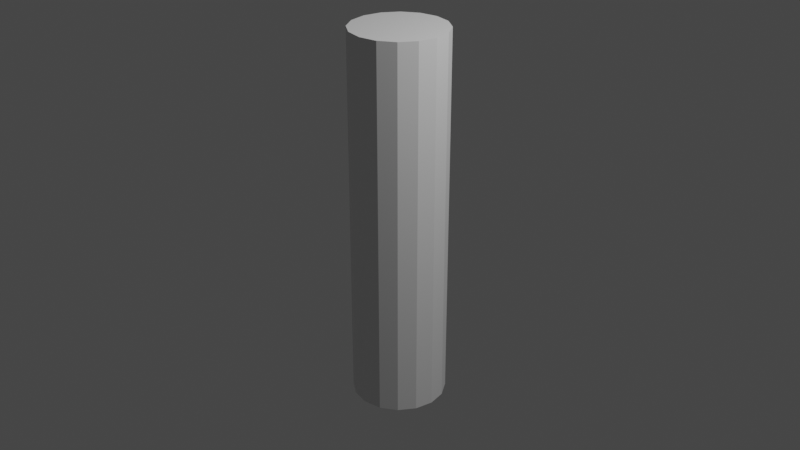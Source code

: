 # Source: pole.blend  (saved by Blender 3.4.6; exported with 4.5.12 LTS)
import bpy
from mathutils import Matrix  # noqa: F401  (used for matrix-valued properties, if any)

bpy.ops.wm.read_factory_settings(use_empty=True)
scene = bpy.context.scene
scene.name = 'Scene'

# ---- collections
col_collection = bpy.data.collections.new('Collection'); scene.collection.children.link(col_collection)

# ---- materials (node trees are filled in below, after node groups)
mat_material_001 = bpy.data.materials.new('Material.001')
mat_material_001.use_transparent_shadow = False

# ---- material node trees
mat_material_001.use_nodes = True; mat_material_001.node_tree.nodes.clear()
_N = mat_material_001.node_tree.nodes; _L = mat_material_001.node_tree.links
n0 = _N.new('ShaderNodeBsdfPrincipled'); n0.name = 'Principled BSDF'; n0.location = (10, 300)
n0.distribution = 'GGX'
n0.subsurface_method = 'RANDOM_WALK_SKIN'
n0.inputs[3].default_value = 1.45
n0.inputs[27].default_value = (0.0, 0.0, 0.0, 1.0)
n0.inputs[28].default_value = 1.0
n1 = _N.new('ShaderNodeOutputMaterial'); n1.name = 'Material Output'; n1.location = (300, 300)
_L.new(n0.outputs[0], n1.inputs[0])
n1.is_active_output = True

# ---- world
world_world = bpy.data.worlds.new('World'); scene.world = world_world
world_world.use_nodes = True; world_world.node_tree.nodes.clear()
_N = world_world.node_tree.nodes; _L = world_world.node_tree.links
n0 = _N.new('ShaderNodeOutputWorld'); n0.name = 'World Output'; n0.location = (300, 300)
n1 = _N.new('ShaderNodeBackground'); n1.name = 'Background'; n1.location = (10, 300)
n1.inputs[0].default_value = (0.05088, 0.05088, 0.05088, 1.0)
_L.new(n1.outputs[0], n0.inputs[0])
n0.is_active_output = True
world_world.color = (0.05088, 0.05088, 0.05088)
world_world.use_sun_shadow = False
world_world.sun_shadow_jitter_overblur = 0.0

# ---- cameras
cam_camera = bpy.data.cameras.new('Camera')
cam_camera.clip_end = 100.0
cam_camera.ortho_scale = 7.314

# ---- lights
light_light = bpy.data.lights.new('Light', 'POINT')
light_light.transmission_factor = 0.0
light_light.energy = 1000.0
light_light.shadow_soft_size = 0.1
light_light.shadow_maximum_resolution = 0.006
light_light.use_absolute_resolution = True

# ---- meshes
me_cylinder = bpy.data.meshes.new('Cylinder')
me_cylinder.from_pydata([(0.0, 0.5, -2.0), (0.0, 0.5, 2.0), (0.1913, 0.4619, -2.0), (0.1913, 0.4619, 2.0), (0.3536, 0.3536, -2.0), (0.3536, 0.3536, 2.0), (0.4619, 0.1913, -2.0), (0.4619, 0.1913, 2.0), (0.5, 0.0, -2.0), (0.5, 0.0, 2.0), (0.4619, -0.1913, -2.0), (0.4619, -0.1913, 2.0), (0.3536, -0.3536, -2.0), (0.3536, -0.3536, 2.0), (0.1913, -0.4619, -2.0), (0.1913, -0.4619, 2.0), (0.0, -0.5, -2.0), (0.0, -0.5, 2.0), (-0.1913, -0.4619, -2.0), (-0.1913, -0.4619, 2.0), (-0.3536, -0.3536, -2.0), (-0.3536, -0.3536, 2.0), (-0.4619, -0.1913, -2.0), (-0.4619, -0.1913, 2.0), (-0.5, 0.0, -2.0), (-0.5, 0.0, 2.0), (-0.4619, 0.1913, -2.0), (-0.4619, 0.1913, 2.0), (-0.3536, 0.3536, -2.0), (-0.3536, 0.3536, 2.0), (-0.1913, 0.4619, -2.0), (-0.1913, 0.4619, 2.0)], [], [(0, 1, 3, 2), (2, 3, 5, 4), (4, 5, 7, 6), (6, 7, 9, 8), (8, 9, 11, 10), (10, 11, 13, 12), (12, 13, 15, 14), (14, 15, 17, 16), (16, 17, 19, 18), (18, 19, 21, 20), (20, 21, 23, 22), (22, 23, 25, 24), (24, 25, 27, 26), (26, 27, 29, 28), (3, 1, 31, 29, 27, 25, 23, 21, 19, 17, 15, 13, 11, 9, 7, 5), (28, 29, 31, 30), (30, 31, 1, 0), (0, 2, 4, 6, 8, 10, 12, 14, 16, 18, 20, 22, 24, 26, 28, 30)])
_uv = me_cylinder.uv_layers.new(name='UVMap')
_uv.uv.foreach_set('vector', [1.0, 0.5, 1.0, 1.0, 0.9375, 1.0, 0.9375, 0.5, 0.9375, 0.5, 0.9375, 1.0, 0.875, 1.0, 0.875, 0.5, 0.875, 0.5, 0.875, 1.0, 0.8125, 1.0, 0.8125, 0.5, 0.8125, 0.5, 0.8125, 1.0, 0.75, 1.0, 0.75, 0.5, 0.75, 0.5, 0.75, 1.0, 0.6875, 1.0, 0.6875, 0.5, 0.6875, 0.5, 0.6875, 1.0, 0.625, 1.0, 0.625, 0.5, 0.625, 0.5, 0.625, 1.0, 0.5625, 1.0, 0.5625, 0.5, 0.5625, 0.5, 0.5625, 1.0, 0.5, 1.0, 0.5, 0.5, 0.5, 0.5, 0.5, 1.0, 0.4375, 1.0, 0.4375, 0.5, 0.4375, 0.5, 0.4375, 1.0, 0.375, 1.0, 0.375, 0.5, 0.375, 0.5, 0.375, 1.0, 0.3125, 1.0, 0.3125, 0.5, 0.3125, 0.5, 0.3125, 1.0, 0.25, 1.0, 0.25, 0.5, 0.25, 0.5, 0.25, 1.0, 0.1875, 1.0, 0.1875, 0.5, 0.1875, 0.5, 0.1875, 1.0, 0.125, 1.0, 0.125, 0.5, 0.3418, 0.4717, 0.25, 0.49, 0.1582, 0.4717, 0.08029, 0.4197, 0.02827, 0.3418, 0.01, 0.25, 0.02827, 0.1582, 0.08029, 0.08029, 0.1582, 0.02827, 0.25, 0.01, 0.3418, 0.02827, 0.4197, 0.08029, 0.4717, 0.1582, 0.49, 0.25, 0.4717, 0.3418, 0.4197, 0.4197, 0.125, 0.5, 0.125, 1.0, 0.0625, 1.0, 0.0625, 0.5, 0.0625, 0.5, 0.0625, 1.0, 0.0, 1.0, 0.0, 0.5, 0.75, 0.49, 0.8418, 0.4717, 0.9197, 0.4197, 0.9717, 0.3418, 0.99, 0.25, 0.9717, 0.1582, 0.9197, 0.08029, 0.8418, 0.02827, 0.75, 0.01, 0.6582, 0.02827, 0.5803, 0.08029, 0.5283, 0.1582, 0.51, 0.25, 0.5283, 0.3418, 0.5803, 0.4197, 0.6582, 0.4717])
me_cylinder.materials.append(mat_material_001)
me_cylinder.update()

# ---- objects
ob_light = bpy.data.objects.new('Light', light_light)
ob_camera = bpy.data.objects.new('Camera', cam_camera)
ob_cylinder = bpy.data.objects.new('Cylinder', me_cylinder)

# ---- transforms, parenting, visibility, modifiers, constraints
ob_light.location = (4.076, 1.005, 5.904)
ob_light.rotation_euler = (0.6503, 0.05522, 1.866)
ob_light.lock_rotations_4d = False
ob_light.empty_display_type = 'ARROWS'
ob_light.color = (0.0, 0.0, 0.0, 0.0)
ob_light.lineart.crease_threshold = 0.0
ob_camera.location = (7.359, -6.926, 4.958)
ob_camera.rotation_euler = (1.109, 0.0, 0.8149)
ob_camera.lock_rotations_4d = False
ob_camera.empty_display_type = 'ARROWS'
ob_camera.color = (0.0, 0.0, 0.0, 0.0)
ob_camera.display_type = 'WIRE'
ob_camera.lineart.crease_threshold = 0.0
ob_cylinder.location = (0.0, 0.0, 0.0)

# ---- collection membership
col_collection.objects.link(ob_light)
col_collection.objects.link(ob_camera)
col_collection.objects.link(ob_cylinder)

# ---- scene / render settings (as saved in the file)
scene.camera = ob_camera
scene.frame_start = 1; scene.frame_end = 250; scene.frame_set(1)
scene.render.engine = 'BLENDER_EEVEE_NEXT'
scene.cycles.sampling_pattern = 'TABULATED_SOBOL'
scene.cycles.use_light_tree = False
scene.view_settings.view_transform = 'Filmic'
bpy.context.view_layer.update()
